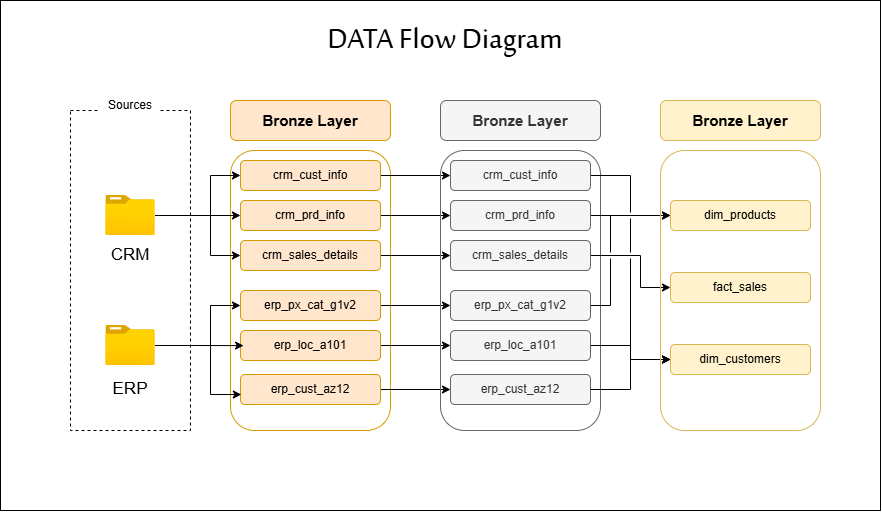

The diagram above was exported from draw.io. Its source (the exported page's mxGraphModel, read from the mxfile embedded in the PNG):
<mxGraphModel dx="1046" dy="762" grid="1" gridSize="10" guides="1" tooltips="1" connect="1" arrows="1" fold="1" page="1" pageScale="1" pageWidth="1169" pageHeight="827" math="0" shadow="0">
  <root>
    <mxCell id="0" />
    <mxCell id="1" parent="0" />
    <mxCell id="mkomp6NzvMuvuhDByhM7-15" parent="1" style="text;html=1;whiteSpace=wrap;strokeColor=none;fillColor=none;align=center;verticalAlign=middle;rounded=0;fontSize=38;fontFamily=Sakkal Majalla;" value="DATA Flow Diagram" vertex="1">
      <mxGeometry height="40" width="260" x="365" y="80" as="geometry" />
    </mxCell>
    <mxCell id="Np49YFZAVt34HZo_2Xal-15" connectable="0" parent="1" style="group" value="" vertex="1">
      <mxGeometry height="340" width="750" x="120" y="150" as="geometry" />
    </mxCell>
    <mxCell id="LJxj1Lg0tBYYeU_Fyl_3-1" parent="Np49YFZAVt34HZo_2Xal-15" style="rounded=0;whiteSpace=wrap;html=1;dashed=1;fillColor=none;" value="" vertex="1">
      <mxGeometry height="320" width="120" y="20" as="geometry" />
    </mxCell>
    <mxCell id="LJxj1Lg0tBYYeU_Fyl_3-2" parent="Np49YFZAVt34HZo_2Xal-15" style="text;html=1;whiteSpace=wrap;strokeColor=none;fillColor=default;align=center;verticalAlign=middle;rounded=0;" value="Sources" vertex="1">
      <mxGeometry height="30" width="60" x="30" as="geometry" />
    </mxCell>
    <mxCell id="LJxj1Lg0tBYYeU_Fyl_3-4" parent="Np49YFZAVt34HZo_2Xal-15" style="rounded=1;whiteSpace=wrap;html=1;fillColor=none;strokeColor=#d79b00;" value="" vertex="1">
      <mxGeometry height="280" width="160" x="160" y="60" as="geometry" />
    </mxCell>
    <mxCell id="LJxj1Lg0tBYYeU_Fyl_3-5" parent="Np49YFZAVt34HZo_2Xal-15" style="rounded=1;whiteSpace=wrap;html=1;fillColor=#ffe6cc;strokeColor=#d79b00;fontSize=15;fontStyle=1" value="Bronze Layer" vertex="1">
      <mxGeometry height="40" width="160" x="160" y="10" as="geometry" />
    </mxCell>
    <mxCell id="mkomp6NzvMuvuhDByhM7-11" edge="1" parent="Np49YFZAVt34HZo_2Xal-15" source="LJxj1Lg0tBYYeU_Fyl_3-6" style="edgeStyle=orthogonalEdgeStyle;rounded=0;orthogonalLoop=1;jettySize=auto;html=1;entryX=0;entryY=0.5;entryDx=0;entryDy=0;" target="mkomp6NzvMuvuhDByhM7-3">
      <mxGeometry relative="1" as="geometry" />
    </mxCell>
    <mxCell id="LJxj1Lg0tBYYeU_Fyl_3-6" parent="Np49YFZAVt34HZo_2Xal-15" style="rounded=1;whiteSpace=wrap;html=1;fillColor=#ffe6cc;strokeColor=#d79b00;fontSize=12;fontStyle=0" value="crm_sales_details" vertex="1">
      <mxGeometry height="30" width="140" x="170" y="150" as="geometry" />
    </mxCell>
    <mxCell id="mkomp6NzvMuvuhDByhM7-14" edge="1" parent="Np49YFZAVt34HZo_2Xal-15" source="LJxj1Lg0tBYYeU_Fyl_3-7" style="edgeStyle=orthogonalEdgeStyle;rounded=0;orthogonalLoop=1;jettySize=auto;html=1;entryX=0;entryY=0.5;entryDx=0;entryDy=0;" target="mkomp6NzvMuvuhDByhM7-4">
      <mxGeometry relative="1" as="geometry" />
    </mxCell>
    <mxCell id="LJxj1Lg0tBYYeU_Fyl_3-7" parent="Np49YFZAVt34HZo_2Xal-15" style="rounded=1;whiteSpace=wrap;html=1;fillColor=#ffe6cc;strokeColor=#d79b00;fontSize=12;fontStyle=0" value="erp_cust_az12" vertex="1">
      <mxGeometry height="30" width="140" x="170" y="284" as="geometry" />
    </mxCell>
    <mxCell id="mkomp6NzvMuvuhDByhM7-13" edge="1" parent="Np49YFZAVt34HZo_2Xal-15" source="LJxj1Lg0tBYYeU_Fyl_3-8" style="edgeStyle=orthogonalEdgeStyle;rounded=0;orthogonalLoop=1;jettySize=auto;html=1;entryX=0;entryY=0.5;entryDx=0;entryDy=0;" target="mkomp6NzvMuvuhDByhM7-5">
      <mxGeometry relative="1" as="geometry" />
    </mxCell>
    <mxCell id="LJxj1Lg0tBYYeU_Fyl_3-8" parent="Np49YFZAVt34HZo_2Xal-15" style="rounded=1;whiteSpace=wrap;html=1;fillColor=#ffe6cc;strokeColor=#d79b00;fontSize=12;fontStyle=0" value="erp_loc_a101" vertex="1">
      <mxGeometry height="30" width="140" x="170" y="240" as="geometry" />
    </mxCell>
    <mxCell id="mkomp6NzvMuvuhDByhM7-12" edge="1" parent="Np49YFZAVt34HZo_2Xal-15" source="LJxj1Lg0tBYYeU_Fyl_3-9" style="edgeStyle=orthogonalEdgeStyle;rounded=0;orthogonalLoop=1;jettySize=auto;html=1;entryX=0;entryY=0.5;entryDx=0;entryDy=0;" target="mkomp6NzvMuvuhDByhM7-6">
      <mxGeometry relative="1" as="geometry" />
    </mxCell>
    <mxCell id="LJxj1Lg0tBYYeU_Fyl_3-9" parent="Np49YFZAVt34HZo_2Xal-15" style="rounded=1;whiteSpace=wrap;html=1;fillColor=#ffe6cc;strokeColor=#d79b00;fontSize=12;fontStyle=0" value="erp_px_cat_g1v2" vertex="1">
      <mxGeometry height="30" width="140" x="170" y="200" as="geometry" />
    </mxCell>
    <mxCell id="mkomp6NzvMuvuhDByhM7-10" edge="1" parent="Np49YFZAVt34HZo_2Xal-15" source="LJxj1Lg0tBYYeU_Fyl_3-10" style="edgeStyle=orthogonalEdgeStyle;rounded=0;orthogonalLoop=1;jettySize=auto;html=1;entryX=0;entryY=0.5;entryDx=0;entryDy=0;" target="mkomp6NzvMuvuhDByhM7-7">
      <mxGeometry relative="1" as="geometry" />
    </mxCell>
    <mxCell id="LJxj1Lg0tBYYeU_Fyl_3-10" parent="Np49YFZAVt34HZo_2Xal-15" style="rounded=1;whiteSpace=wrap;html=1;fillColor=#ffe6cc;strokeColor=#d79b00;fontSize=12;fontStyle=0" value="crm_prd_info" vertex="1">
      <mxGeometry height="30" width="140" x="170" y="110" as="geometry" />
    </mxCell>
    <mxCell id="mkomp6NzvMuvuhDByhM7-9" edge="1" parent="Np49YFZAVt34HZo_2Xal-15" source="LJxj1Lg0tBYYeU_Fyl_3-11" style="edgeStyle=orthogonalEdgeStyle;rounded=0;orthogonalLoop=1;jettySize=auto;html=1;" target="mkomp6NzvMuvuhDByhM7-8">
      <mxGeometry relative="1" as="geometry" />
    </mxCell>
    <mxCell id="LJxj1Lg0tBYYeU_Fyl_3-11" parent="Np49YFZAVt34HZo_2Xal-15" style="rounded=1;whiteSpace=wrap;html=1;fillColor=#ffe6cc;strokeColor=#d79b00;fontSize=12;fontStyle=0" value="crm_cust_info" vertex="1">
      <mxGeometry height="30" width="140" x="170" y="70" as="geometry" />
    </mxCell>
    <mxCell id="LJxj1Lg0tBYYeU_Fyl_3-23" edge="1" parent="Np49YFZAVt34HZo_2Xal-15" source="LJxj1Lg0tBYYeU_Fyl_3-12" style="edgeStyle=orthogonalEdgeStyle;rounded=0;orthogonalLoop=1;jettySize=auto;html=1;" target="LJxj1Lg0tBYYeU_Fyl_3-11" value="">
      <mxGeometry relative="1" as="geometry">
        <Array as="points">
          <mxPoint x="140" y="125.03" />
          <mxPoint x="140" y="85.03" />
        </Array>
      </mxGeometry>
    </mxCell>
    <mxCell id="LJxj1Lg0tBYYeU_Fyl_3-25" edge="1" parent="Np49YFZAVt34HZo_2Xal-15" source="LJxj1Lg0tBYYeU_Fyl_3-12" style="edgeStyle=orthogonalEdgeStyle;rounded=0;orthogonalLoop=1;jettySize=auto;html=1;entryX=0;entryY=0.5;entryDx=0;entryDy=0;" target="LJxj1Lg0tBYYeU_Fyl_3-10">
      <mxGeometry relative="1" as="geometry" />
    </mxCell>
    <mxCell id="LJxj1Lg0tBYYeU_Fyl_3-26" edge="1" parent="Np49YFZAVt34HZo_2Xal-15" source="LJxj1Lg0tBYYeU_Fyl_3-12" style="edgeStyle=orthogonalEdgeStyle;rounded=0;orthogonalLoop=1;jettySize=auto;html=1;entryX=0;entryY=0.5;entryDx=0;entryDy=0;" target="LJxj1Lg0tBYYeU_Fyl_3-6">
      <mxGeometry relative="1" as="geometry">
        <Array as="points">
          <mxPoint x="140" y="125" />
          <mxPoint x="140" y="165" />
        </Array>
      </mxGeometry>
    </mxCell>
    <mxCell id="LJxj1Lg0tBYYeU_Fyl_3-12" parent="Np49YFZAVt34HZo_2Xal-15" style="image;aspect=fixed;html=1;points=[];align=center;fontSize=12;image=img/lib/azure2/general/Folder_Blank.svg;" value="" vertex="1">
      <mxGeometry height="40" width="49.29" x="35.36" y="105" as="geometry" />
    </mxCell>
    <mxCell id="LJxj1Lg0tBYYeU_Fyl_3-14" parent="Np49YFZAVt34HZo_2Xal-15" style="text;html=1;whiteSpace=wrap;strokeColor=none;fillColor=none;align=center;verticalAlign=middle;rounded=0;fontSize=17;" value="CRM" vertex="1">
      <mxGeometry height="30" width="60" x="30.010000000000005" y="150" as="geometry" />
    </mxCell>
    <mxCell id="LJxj1Lg0tBYYeU_Fyl_3-29" edge="1" parent="Np49YFZAVt34HZo_2Xal-15" source="LJxj1Lg0tBYYeU_Fyl_3-17" style="edgeStyle=orthogonalEdgeStyle;rounded=0;orthogonalLoop=1;jettySize=auto;html=1;entryX=0;entryY=0.5;entryDx=0;entryDy=0;" target="LJxj1Lg0tBYYeU_Fyl_3-9">
      <mxGeometry relative="1" as="geometry">
        <Array as="points">
          <mxPoint x="140" y="255" />
          <mxPoint x="140" y="215" />
        </Array>
      </mxGeometry>
    </mxCell>
    <mxCell id="LJxj1Lg0tBYYeU_Fyl_3-17" parent="Np49YFZAVt34HZo_2Xal-15" style="image;aspect=fixed;html=1;points=[];align=center;fontSize=12;image=img/lib/azure2/general/Folder_Blank.svg;" value="" vertex="1">
      <mxGeometry height="40" width="49.29" x="35.36" y="235" as="geometry" />
    </mxCell>
    <mxCell id="LJxj1Lg0tBYYeU_Fyl_3-19" parent="Np49YFZAVt34HZo_2Xal-15" style="text;html=1;whiteSpace=wrap;strokeColor=none;fillColor=none;align=center;verticalAlign=middle;rounded=0;fontSize=17;" value="ERP" vertex="1">
      <mxGeometry height="30" width="60" x="30.010000000000005" y="284" as="geometry" />
    </mxCell>
    <mxCell id="LJxj1Lg0tBYYeU_Fyl_3-28" edge="1" parent="Np49YFZAVt34HZo_2Xal-15" source="LJxj1Lg0tBYYeU_Fyl_3-17" style="edgeStyle=orthogonalEdgeStyle;rounded=0;orthogonalLoop=1;jettySize=auto;html=1;entryX=0.022;entryY=0.504;entryDx=0;entryDy=0;entryPerimeter=0;" target="LJxj1Lg0tBYYeU_Fyl_3-8">
      <mxGeometry relative="1" as="geometry" />
    </mxCell>
    <mxCell id="LJxj1Lg0tBYYeU_Fyl_3-30" edge="1" parent="Np49YFZAVt34HZo_2Xal-15" source="LJxj1Lg0tBYYeU_Fyl_3-17" style="edgeStyle=orthogonalEdgeStyle;rounded=0;orthogonalLoop=1;jettySize=auto;html=1;entryX=0.006;entryY=0.667;entryDx=0;entryDy=0;entryPerimeter=0;" target="LJxj1Lg0tBYYeU_Fyl_3-7">
      <mxGeometry relative="1" as="geometry">
        <Array as="points">
          <mxPoint x="140" y="255" />
          <mxPoint x="140" y="304" />
        </Array>
      </mxGeometry>
    </mxCell>
    <mxCell id="mkomp6NzvMuvuhDByhM7-1" parent="Np49YFZAVt34HZo_2Xal-15" style="rounded=1;whiteSpace=wrap;html=1;fillColor=none;strokeColor=#666666;fontColor=#333333;" value="" vertex="1">
      <mxGeometry height="280" width="160" x="370" y="60" as="geometry" />
    </mxCell>
    <mxCell id="mkomp6NzvMuvuhDByhM7-2" parent="Np49YFZAVt34HZo_2Xal-15" style="rounded=1;whiteSpace=wrap;html=1;fillColor=#f5f5f5;strokeColor=#666666;fontSize=15;fontStyle=1;fontColor=#333333;" value="Bronze Layer" vertex="1">
      <mxGeometry height="40" width="160" x="370" y="10" as="geometry" />
    </mxCell>
    <mxCell id="Np49YFZAVt34HZo_2Xal-11" edge="1" parent="Np49YFZAVt34HZo_2Xal-15" source="mkomp6NzvMuvuhDByhM7-3" style="edgeStyle=orthogonalEdgeStyle;rounded=0;orthogonalLoop=1;jettySize=auto;html=1;entryX=0;entryY=0.5;entryDx=0;entryDy=0;jumpStyle=gap;" target="Np49YFZAVt34HZo_2Xal-3">
      <mxGeometry relative="1" as="geometry">
        <Array as="points">
          <mxPoint x="570" y="165" />
          <mxPoint x="570" y="197" />
        </Array>
      </mxGeometry>
    </mxCell>
    <mxCell id="mkomp6NzvMuvuhDByhM7-3" parent="Np49YFZAVt34HZo_2Xal-15" style="rounded=1;whiteSpace=wrap;html=1;fillColor=#f5f5f5;strokeColor=#666666;fontSize=12;fontStyle=0;fontColor=#333333;" value="crm_sales_details" vertex="1">
      <mxGeometry height="30" width="140" x="380" y="150" as="geometry" />
    </mxCell>
    <mxCell id="Np49YFZAVt34HZo_2Xal-14" edge="1" parent="Np49YFZAVt34HZo_2Xal-15" source="mkomp6NzvMuvuhDByhM7-4" style="edgeStyle=orthogonalEdgeStyle;rounded=0;orthogonalLoop=1;jettySize=auto;html=1;entryX=0;entryY=0.5;entryDx=0;entryDy=0;jumpStyle=gap;" target="Np49YFZAVt34HZo_2Xal-8">
      <mxGeometry relative="1" as="geometry" />
    </mxCell>
    <mxCell id="mkomp6NzvMuvuhDByhM7-4" parent="Np49YFZAVt34HZo_2Xal-15" style="rounded=1;whiteSpace=wrap;html=1;fillColor=#f5f5f5;strokeColor=#666666;fontSize=12;fontStyle=0;fontColor=#333333;" value="erp_cust_az12" vertex="1">
      <mxGeometry height="30" width="140" x="380" y="284" as="geometry" />
    </mxCell>
    <mxCell id="Np49YFZAVt34HZo_2Xal-13" edge="1" parent="Np49YFZAVt34HZo_2Xal-15" source="mkomp6NzvMuvuhDByhM7-5" style="edgeStyle=orthogonalEdgeStyle;rounded=0;orthogonalLoop=1;jettySize=auto;html=1;entryX=0;entryY=0.5;entryDx=0;entryDy=0;jumpStyle=gap;" target="Np49YFZAVt34HZo_2Xal-8">
      <mxGeometry relative="1" as="geometry" />
    </mxCell>
    <mxCell id="mkomp6NzvMuvuhDByhM7-5" parent="Np49YFZAVt34HZo_2Xal-15" style="rounded=1;whiteSpace=wrap;html=1;fillColor=#f5f5f5;strokeColor=#666666;fontSize=12;fontStyle=0;fontColor=#333333;" value="erp_loc_a101" vertex="1">
      <mxGeometry height="30" width="140" x="380" y="240" as="geometry" />
    </mxCell>
    <mxCell id="Np49YFZAVt34HZo_2Xal-12" edge="1" parent="Np49YFZAVt34HZo_2Xal-15" source="mkomp6NzvMuvuhDByhM7-6" style="edgeStyle=orthogonalEdgeStyle;rounded=0;orthogonalLoop=1;jettySize=auto;html=1;entryX=0;entryY=0.5;entryDx=0;entryDy=0;jumpStyle=gap;" target="Np49YFZAVt34HZo_2Xal-7">
      <mxGeometry relative="1" x="-0.0824" as="geometry">
        <Array as="points">
          <mxPoint x="540" y="215" />
          <mxPoint x="540" y="125" />
        </Array>
      </mxGeometry>
    </mxCell>
    <mxCell id="mkomp6NzvMuvuhDByhM7-6" parent="Np49YFZAVt34HZo_2Xal-15" style="rounded=1;whiteSpace=wrap;html=1;fillColor=#f5f5f5;strokeColor=#666666;fontSize=12;fontStyle=0;fontColor=#333333;" value="erp_px_cat_g1v2" vertex="1">
      <mxGeometry height="30" width="140" x="380" y="200" as="geometry" />
    </mxCell>
    <mxCell id="Np49YFZAVt34HZo_2Xal-10" edge="1" parent="Np49YFZAVt34HZo_2Xal-15" source="mkomp6NzvMuvuhDByhM7-7" style="edgeStyle=orthogonalEdgeStyle;rounded=0;orthogonalLoop=1;jettySize=auto;html=1;entryX=0;entryY=0.5;entryDx=0;entryDy=0;jumpStyle=gap;" target="Np49YFZAVt34HZo_2Xal-7">
      <mxGeometry relative="1" as="geometry" />
    </mxCell>
    <mxCell id="mkomp6NzvMuvuhDByhM7-7" parent="Np49YFZAVt34HZo_2Xal-15" style="rounded=1;whiteSpace=wrap;html=1;fillColor=#f5f5f5;strokeColor=#666666;fontSize=12;fontStyle=0;fontColor=#333333;" value="crm_prd_info" vertex="1">
      <mxGeometry height="30" width="140" x="380" y="110" as="geometry" />
    </mxCell>
    <mxCell id="Np49YFZAVt34HZo_2Xal-9" edge="1" parent="Np49YFZAVt34HZo_2Xal-15" source="mkomp6NzvMuvuhDByhM7-8" style="edgeStyle=orthogonalEdgeStyle;rounded=0;orthogonalLoop=1;jettySize=auto;html=1;entryX=0;entryY=0.5;entryDx=0;entryDy=0;jumpStyle=gap;" target="Np49YFZAVt34HZo_2Xal-8">
      <mxGeometry relative="1" as="geometry" />
    </mxCell>
    <mxCell id="mkomp6NzvMuvuhDByhM7-8" parent="Np49YFZAVt34HZo_2Xal-15" style="rounded=1;whiteSpace=wrap;html=1;fillColor=#f5f5f5;strokeColor=#666666;fontSize=12;fontStyle=0;fontColor=#333333;" value="crm_cust_info" vertex="1">
      <mxGeometry height="30" width="140" x="380" y="70" as="geometry" />
    </mxCell>
    <mxCell id="Np49YFZAVt34HZo_2Xal-1" parent="Np49YFZAVt34HZo_2Xal-15" style="rounded=1;whiteSpace=wrap;html=1;fillColor=none;strokeColor=#d6b656;" value="" vertex="1">
      <mxGeometry height="280" width="160" x="590" y="60" as="geometry" />
    </mxCell>
    <mxCell id="Np49YFZAVt34HZo_2Xal-2" parent="Np49YFZAVt34HZo_2Xal-15" style="rounded=1;whiteSpace=wrap;html=1;fillColor=#fff2cc;strokeColor=#d6b656;fontSize=15;fontStyle=1;" value="Bronze Layer" vertex="1">
      <mxGeometry height="40" width="160" x="590" y="10" as="geometry" />
    </mxCell>
    <mxCell id="Np49YFZAVt34HZo_2Xal-3" parent="Np49YFZAVt34HZo_2Xal-15" style="rounded=1;whiteSpace=wrap;html=1;fillColor=#fff2cc;strokeColor=#d6b656;fontSize=12;fontStyle=0;" value="fact_sales" vertex="1">
      <mxGeometry height="30" width="140" x="600" y="182" as="geometry" />
    </mxCell>
    <mxCell id="Np49YFZAVt34HZo_2Xal-7" parent="Np49YFZAVt34HZo_2Xal-15" style="rounded=1;whiteSpace=wrap;html=1;fillColor=#fff2cc;strokeColor=#d6b656;fontSize=12;fontStyle=0;" value="dim_products" vertex="1">
      <mxGeometry height="30" width="140" x="600" y="110" as="geometry" />
    </mxCell>
    <mxCell id="Np49YFZAVt34HZo_2Xal-8" parent="Np49YFZAVt34HZo_2Xal-15" style="rounded=1;whiteSpace=wrap;html=1;fillColor=#fff2cc;strokeColor=#d6b656;fontSize=12;fontStyle=0;" value="dim_customers" vertex="1">
      <mxGeometry height="30" width="140" x="600" y="254" as="geometry" />
    </mxCell>
    <mxCell id="Np49YFZAVt34HZo_2Xal-16" parent="1" style="rounded=0;whiteSpace=wrap;html=1;fillColor=none;" value="" vertex="1">
      <mxGeometry height="510" width="880" x="50" y="60" as="geometry" />
    </mxCell>
  </root>
</mxGraphModel>